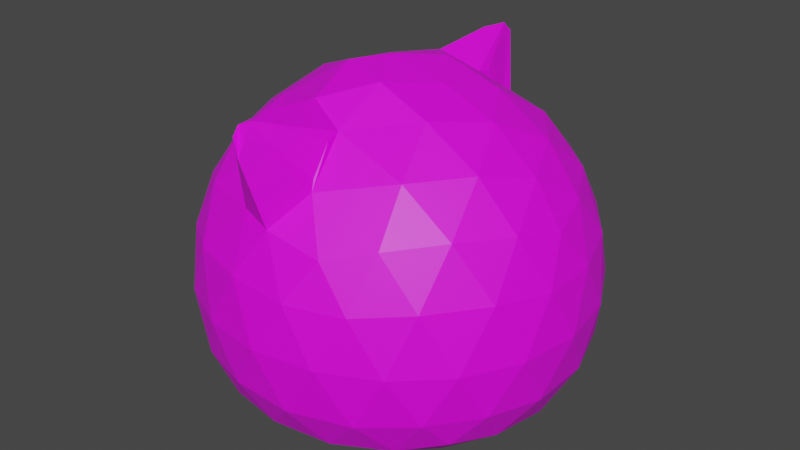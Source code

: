 # Source: Perrito.blend  (saved by Blender 2.80.75; exported with 4.5.12 LTS)
import bpy
from mathutils import Matrix  # noqa: F401  (used for matrix-valued properties, if any)

bpy.ops.wm.read_factory_settings(use_empty=True)
scene = bpy.context.scene
scene.name = 'Scene'

# ---- collections
col_collection = bpy.data.collections.new('Collection'); scene.collection.children.link(col_collection)

# ---- images (referenced by path relative to the original .blend; pixels are not part of the script)
import os
ASSET_DIR = os.environ.get("B2B_ASSET_DIR", "")  # directory of the original .blend (textures are referenced by path, not embedded)
HERE = os.path.dirname(os.path.abspath(__file__))  # packed textures are extracted next to this script under _unpacked/

def load_image(name, relpath, width, height, colorspace="sRGB"):
    """Load a texture the original file referenced (path relative to the .blend, or extracted next to this script)."""
    p = next((c for c in (os.path.join(HERE, relpath), os.path.join(ASSET_DIR, relpath)) if relpath and os.path.exists(c)), "")
    if p:
        img = bpy.data.images.load(p, check_existing=True)
        img.name = name
    else:  # same state as the original file: an image datablock whose file is absent (Cycles renders it pink)
        img = bpy.data.images.new(name, width, height)
        img.source = "FILE"
        img.filepath = "//" + (relpath or name)
    img.colorspace_settings.name = colorspace
    return img
img_material_001_base_color = load_image('Material.001 Base Color', 'Material.001 Base Color.png', 1024, 1024, 'sRGB')
img_material_001_base_color_001 = load_image('Material.001 Base Color.001', '', 1024, 1024, 'sRGB')

# ---- materials (node trees are filled in below, after node groups)
mat_material_001 = bpy.data.materials.new('Material.001')
mat_material_001.use_transparent_shadow = False

# ---- material node trees
mat_material_001.use_nodes = True; mat_material_001.node_tree.nodes.clear()
_N = mat_material_001.node_tree.nodes; _L = mat_material_001.node_tree.links
n0 = _N.new('ShaderNodeOutputMaterial'); n0.name = 'Material Output'; n0.location = (300, 300)
n1 = _N.new('ShaderNodeBsdfPrincipled'); n1.name = 'Principled BSDF'; n1.location = (10, 300)
n1.distribution = 'GGX'
n1.subsurface_method = 'BURLEY'
n1.inputs[3].default_value = 1.45
n1.inputs[27].default_value = (0.0, 0.0, 0.0, 1.0)
n1.inputs[28].default_value = 1.0
n2 = _N.new('ShaderNodeTexImage'); n2.name = 'Image Texture'; n2.location = (-280, 280)
n2.image = img_material_001_base_color
n3 = _N.new('ShaderNodeTexImage'); n3.name = 'Image Texture.001'; n3.location = (0, 0)
n3.image = img_material_001_base_color_001
_L.new(n1.outputs[0], n0.inputs[0])
_L.new(n2.outputs[0], n1.inputs[0])
n0.is_active_output = True

# ---- world
world_world = bpy.data.worlds.new('World'); scene.world = world_world
world_world.use_nodes = True; world_world.node_tree.nodes.clear()
_N = world_world.node_tree.nodes; _L = world_world.node_tree.links
n0 = _N.new('ShaderNodeOutputWorld'); n0.name = 'World Output'; n0.location = (300, 300)
n1 = _N.new('ShaderNodeBackground'); n1.name = 'Background'; n1.location = (10, 300)
n1.inputs[0].default_value = (0.05088, 0.05088, 0.05088, 1.0)
_L.new(n1.outputs[0], n0.inputs[0])
n0.is_active_output = True
world_world.color = (0.05088, 0.05088, 0.05088)
world_world.use_sun_shadow = False
world_world.sun_shadow_jitter_overblur = 0.0

# ---- meshes
me_icosphere_002 = bpy.data.meshes.new('Icosphere.002')
me_icosphere_002.from_pydata([(8.463e-17, 0.005933, 0.02245), (0.7236, -0.5254, 0.2345), (-0.2764, -0.8503, 0.2329), (-0.8944, -2.829e-05, 0.2319), (-0.2764, 0.8503, 0.2312), (0.7236, 0.5253, 0.2297), (0.2764, -0.8507, 1.134), (-0.7236, -0.5261, 1.13), (-0.7236, 0.5254, 1.131), (0.2764, 0.8506, 1.136), (0.8944, -0.0005903, 1.127), (-0.05353, 0.0, 1.727), (-0.2328, -0.7147, 0.1091), (-0.1625, -0.496, 0.0525), (-0.07761, -0.2332, 0.02245), (0.2032, -0.1422, 0.029), (0.4253, -0.3053, 0.04179), (0.6095, -0.4408, 0.1058), (0.5319, -0.681, 0.1953), (0.2629, -0.8082, 0.1783), (-0.02964, -0.8636, 0.1927), (0.8127, 0.2955, 0.1881), (0.8506, 0.0006641, 0.1749), (0.8127, -0.2946, 0.194), (0.2032, 0.1528, 0.02245), (0.4253, 0.3124, 0.02429), (0.6095, 0.4443, 0.0848), (-0.7534, 0.001805, 0.09653), (-0.5257, 0.003443, 0.03473), (-0.2511, 0.005243, 0.02244), (-0.484, -0.7158, 0.1951), (-0.6882, -0.4991, 0.1797), (-0.8311, -0.2382, 0.1935), (-0.2328, 0.7177, 0.07478), (-0.1625, 0.5035, 0.02245), (-0.07761, 0.2441, 0.02245), (-0.8311, 0.2391, 0.1887), (-0.6882, 0.5003, 0.1684), (-0.484, 0.7165, 0.1842), (-0.02964, 0.8641, 0.1836), (0.2629, 0.8091, 0.1646), (0.5319, 0.6817, 0.1844), (0.9566, -0.1488, 0.92), (0.9511, -0.3107, 0.652), (0.8607, -0.4439, 0.399), (0.8607, 0.4413, 0.4043), (0.9511, 0.3072, 0.6566), (0.9566, 0.1464, 0.9213), (0.1552, -0.9555, 0.931), (8.463e-17, -1.0, 0.6651), (-0.1552, -0.9557, 0.4047), (0.6872, -0.6824, 0.401), (0.5878, -0.8097, 0.6602), (0.436, -0.8645, 0.9288), (-0.8607, -0.4437, 0.9217), (-0.9511, -0.3107, 0.652), (-0.9566, -0.149, 0.3987), (-0.436, -0.8646, 0.4034), (-0.5878, -0.8097, 0.6602), (-0.6872, -0.6823, 0.9251), (-0.6872, 0.6811, 0.9308), (-0.5878, 0.8081, 0.6736), (-0.436, 0.8633, 0.4179), (-0.9566, 0.146, 0.4003), (-0.9511, 0.3072, 0.6566), (-0.8607, 0.4419, 0.9257), (0.436, 0.8639, 0.9357), (0.5878, 0.8081, 0.6736), (0.6872, 0.6804, 0.4106), (-0.1552, 0.9548, 0.4219), (8.463e-17, 0.9996, 0.6818), (0.1552, 0.9553, 0.9383), (0.8311, -0.2392, 1.185), (0.6882, -0.5002, 1.211), (0.484, -0.7167, 1.189), (-0.003858, -0.8642, 1.19), (-0.1864, -0.809, 1.214), (-0.5319, -0.6818, 1.188), (-0.8127, -0.2956, 1.185), (-0.8506, -0.0003878, 1.209), (-0.8127, 0.2948, 1.186), (-0.5319, 0.6816, 1.19), (-0.1864, 0.809, 1.215), (-0.003858, 0.8642, 1.191), (0.484, 0.7164, 1.19), (0.6882, 0.4998, 1.212), (0.8311, 0.2384, 1.186), (0.0872, -0.2386, 1.689), (0.07901, -0.5, 1.54), (0.1229, -0.7166, 1.347), (0.7534, -0.0001398, 1.345), (0.5257, -4.221e-06, 1.54), (0.2511, 0.0, 1.657), (-0.1861, -0.1383, 1.706), (-0.4253, -0.309, 1.54), (-0.6095, -0.4429, 1.346), (-0.1861, 0.1383, 1.667), (-0.4253, 0.309, 1.54), (-0.6095, 0.4428, 1.346), (0.0872, 0.2386, 1.689), (0.07901, 0.5, 1.54), (0.1229, 0.7166, 1.347), (0.3618, 0.2629, 1.584), (0.6382, 0.2628, 1.412), (0.4472, 0.5257, 1.413), (-0.11, 0.4385, 1.625), (-0.2481, 0.5878, 1.413), (-0.4721, 0.0, 1.585), (-0.6708, 0.1624, 1.412), (-0.6708, -0.1625, 1.412), (-0.11, -0.4385, 1.625), (-0.2481, -0.5878, 1.413), (0.3618, -0.2629, 1.584), (0.4472, -0.5257, 1.413), (0.6382, -0.2629, 1.412), (0.8618, 0.4244, 0.9518), (0.809, 0.5863, 0.665), (0.6708, 0.6876, 0.9572), (-0.1382, 0.9509, 0.9639), (-0.309, 0.9505, 0.6796), (-0.4472, 0.8503, 0.9612), (-0.9472, 0.1614, 0.9482), (-1.0, -0.001939, 0.6519), (-0.9472, -0.1635, 0.9469), (-0.4472, -0.8509, 0.9552), (-0.309, -0.9515, 0.6637), (-0.1382, -0.9512, 0.9575), (0.6708, -0.6887, 0.9519), (0.809, -0.589, 0.6557), (0.8618, -0.4262, 0.9484), (0.309, 0.9505, 0.6796), (0.4472, 0.8498, 0.3922), (0.1382, 0.9504, 0.3964), (-0.809, 0.5863, 0.665), (-0.6708, 0.687, 0.3862), (-0.8618, 0.4238, 0.38), (-0.809, -0.589, 0.6557), (-0.8618, -0.4263, 0.3756), (-0.6708, -0.6888, 0.3774), (0.309, -0.9515, 0.6637), (0.1382, -0.9513, 0.3802), (0.4472, -0.851, 0.3792), (1.0, -0.001939, 0.6519), (0.9472, -0.1637, 0.3754), (0.9472, 0.161, 0.377), (0.3618, 0.5897, 0.04695), (0.1382, 0.4294, 0.02245), (0.05279, 0.69, 0.04204), (-0.4472, 0.5277, 0.04963), (-0.3618, 0.2668, 0.02245), (-0.6382, 0.265, 0.05914), (-0.6382, -0.2604, 0.07436), (-0.3618, -0.2586, 0.03322), (-0.4472, -0.5232, 0.08199), (0.6708, 0.1647, 0.06218), (0.6708, -0.16, 0.07145), (0.4472, 0.003957, 0.0274), (0.05279, -0.6858, 0.08519), (0.1382, -0.4207, 0.02245), (0.3618, -0.5852, 0.08358), (0.08494, -0.5687, 1.52), (0.1032, -0.6832, 1.394), (0.08494, 0.5687, 1.52), (0.1032, 0.6832, 1.394), (-0.01403, 0.8524, 1.614), (-0.01403, -0.8524, 1.614), (-0.02898, 0.912, 1.626), (-0.05709, 0.9452, 1.518), (-0.09192, 0.9347, 1.608), (-0.1049, 0.89, 1.644), (-0.07722, 0.7511, 1.668), (-0.0407, 0.8739, 1.67), (-0.03322, 0.891, 1.644), (-0.03322, -0.891, 1.644), (-0.0407, -0.8739, 1.67), (-0.07722, -0.7511, 1.668), (-0.1049, -0.89, 1.644), (-0.09188, -0.9347, 1.608), (-0.05711, -0.9452, 1.518), (-0.02899, -0.912, 1.626)], [], [(0, 15, 14), (1, 17, 23), (0, 14, 29), (0, 29, 35), (0, 35, 24), (1, 23, 44), (2, 20, 50), (3, 32, 56), (4, 38, 62), (5, 41, 68), (1, 44, 51), (2, 50, 57), (3, 56, 63), (4, 62, 69), (5, 68, 45), (6, 74, 89), (7, 77, 95), (8, 80, 98), (9, 83, 101), (10, 86, 90), (92, 99, 11), (91, 102, 92), (90, 103, 91), (92, 102, 99), (102, 100, 99), (91, 103, 102), (103, 104, 102), (102, 104, 100), (104, 101, 100), (90, 86, 103), (86, 85, 103), (103, 85, 104), (85, 84, 104), (104, 84, 101), (84, 9, 101), (99, 96, 11), (100, 105, 99), (100, 101, 163, 162), (99, 105, 96), (105, 97, 96), (83, 82, 168, 167), (172, 171, 100, 162, 164), (105, 106, 97), (106, 98, 97), (170, 169, 106, 105), (169, 168, 82, 106), (173, 179, 89, 161, 165), (82, 81, 106), (106, 81, 98), (81, 8, 98), (97, 107, 96), (98, 108, 97), (96, 107, 93), (107, 94, 93), (97, 108, 107), (108, 109, 107), (107, 109, 94), (109, 95, 94), (98, 80, 108), (80, 79, 108), (108, 79, 109), (79, 78, 109), (109, 78, 95), (78, 7, 95), (93, 87, 11), (94, 110, 93), (95, 111, 94), (93, 110, 87), (110, 88, 87), (94, 111, 110), (110, 175, 174, 88), (76, 75, 178, 177), (95, 77, 111), (77, 76, 111), (111, 176, 175, 110), (179, 178, 75, 89), (88, 174, 173, 165, 160), (75, 6, 89), (87, 92, 11), (88, 112, 87), (89, 113, 88), (87, 112, 92), (112, 91, 92), (88, 113, 112), (113, 114, 112), (112, 114, 91), (114, 90, 91), (89, 74, 113), (74, 73, 113), (113, 73, 114), (73, 72, 114), (114, 72, 90), (72, 10, 90), (47, 86, 10), (46, 115, 47), (45, 116, 46), (47, 115, 86), (115, 85, 86), (46, 116, 115), (116, 117, 115), (115, 117, 85), (117, 84, 85), (45, 68, 116), (68, 67, 116), (116, 67, 117), (67, 66, 117), (117, 66, 84), (66, 9, 84), (71, 83, 9), (70, 118, 71), (69, 119, 70), (71, 118, 83), (118, 82, 83), (70, 119, 118), (119, 120, 118), (118, 120, 82), (120, 81, 82), (69, 62, 119), (62, 61, 119), (119, 61, 120), (61, 60, 120), (120, 60, 81), (60, 8, 81), (65, 80, 8), (64, 121, 65), (63, 122, 64), (65, 121, 80), (121, 79, 80), (64, 122, 121), (122, 123, 121), (121, 123, 79), (123, 78, 79), (63, 56, 122), (56, 55, 122), (122, 55, 123), (55, 54, 123), (123, 54, 78), (54, 7, 78), (59, 77, 7), (58, 124, 59), (57, 125, 58), (59, 124, 77), (124, 76, 77), (58, 125, 124), (125, 126, 124), (124, 126, 76), (126, 75, 76), (57, 50, 125), (50, 49, 125), (125, 49, 126), (49, 48, 126), (126, 48, 75), (48, 6, 75), (53, 74, 6), (52, 127, 53), (51, 128, 52), (53, 127, 74), (127, 73, 74), (52, 128, 127), (128, 129, 127), (127, 129, 73), (129, 72, 73), (51, 44, 128), (44, 43, 128), (128, 43, 129), (43, 42, 129), (129, 42, 72), (42, 10, 72), (66, 71, 9), (67, 130, 66), (68, 131, 67), (66, 130, 71), (130, 70, 71), (67, 131, 130), (131, 132, 130), (130, 132, 70), (132, 69, 70), (68, 41, 131), (41, 40, 131), (131, 40, 132), (40, 39, 132), (132, 39, 69), (39, 4, 69), (60, 65, 8), (61, 133, 60), (62, 134, 61), (60, 133, 65), (133, 64, 65), (61, 134, 133), (134, 135, 133), (133, 135, 64), (135, 63, 64), (62, 38, 134), (38, 37, 134), (134, 37, 135), (37, 36, 135), (135, 36, 63), (36, 3, 63), (54, 59, 7), (55, 136, 54), (56, 137, 55), (54, 136, 59), (136, 58, 59), (55, 137, 136), (137, 138, 136), (136, 138, 58), (138, 57, 58), (56, 32, 137), (32, 31, 137), (137, 31, 138), (31, 30, 138), (138, 30, 57), (30, 2, 57), (48, 53, 6), (49, 139, 48), (50, 140, 49), (48, 139, 53), (139, 52, 53), (49, 140, 139), (140, 141, 139), (139, 141, 52), (141, 51, 52), (50, 20, 140), (20, 19, 140), (140, 19, 141), (19, 18, 141), (141, 18, 51), (18, 1, 51), (42, 47, 10), (43, 142, 42), (44, 143, 43), (42, 142, 47), (142, 46, 47), (43, 143, 142), (143, 144, 142), (142, 144, 46), (144, 45, 46), (44, 23, 143), (23, 22, 143), (143, 22, 144), (22, 21, 144), (144, 21, 45), (21, 5, 45), (26, 41, 5), (25, 145, 26), (24, 146, 25), (26, 145, 41), (145, 40, 41), (25, 146, 145), (146, 147, 145), (145, 147, 40), (147, 39, 40), (24, 35, 146), (35, 34, 146), (146, 34, 147), (34, 33, 147), (147, 33, 39), (33, 4, 39), (33, 38, 4), (34, 148, 33), (35, 149, 34), (33, 148, 38), (148, 37, 38), (34, 149, 148), (149, 150, 148), (148, 150, 37), (150, 36, 37), (35, 29, 149), (29, 28, 149), (149, 28, 150), (28, 27, 150), (150, 27, 36), (27, 3, 36), (27, 32, 3), (28, 151, 27), (29, 152, 28), (27, 151, 32), (151, 31, 32), (28, 152, 151), (152, 153, 151), (151, 153, 31), (153, 30, 31), (29, 14, 152), (14, 13, 152), (152, 13, 153), (13, 12, 153), (153, 12, 30), (12, 2, 30), (21, 26, 5), (22, 154, 21), (23, 155, 22), (21, 154, 26), (154, 25, 26), (22, 155, 154), (155, 156, 154), (154, 156, 25), (156, 24, 25), (23, 17, 155), (17, 16, 155), (155, 16, 156), (16, 15, 156), (156, 15, 24), (15, 0, 24), (12, 20, 2), (13, 157, 12), (14, 158, 13), (12, 157, 20), (157, 19, 20), (13, 158, 157), (158, 159, 157), (157, 159, 19), (159, 18, 19), (14, 15, 158), (15, 16, 158), (158, 16, 159), (16, 17, 159), (159, 17, 18), (17, 1, 18), (96, 93, 11), (163, 164, 162), (165, 161, 160), (100, 171, 170, 105), (111, 76, 177, 176), (101, 83, 167, 166), (89, 88, 160, 161), (166, 167, 168, 169, 170, 171, 172), (173, 174, 175, 176, 177, 178, 179), (101, 166, 172, 164, 163)])
_uv = me_icosphere_002.uv_layers.new(name='UVMap')
_uv.uv.foreach_set('vector', [0.8182, 0.0, 0.7955, 0.03937, 0.8409, 0.03937, 0.7273, 0.1575, 0.7045, 0.1181, 0.6818, 0.1575, 0.09091, 0.0, 0.06818, 0.03937, 0.1136, 0.03937, 0.2727, 0.0, 0.25, 0.03937, 0.2955, 0.03937, 0.4545, 0.0, 0.4318, 0.03937, 0.4773, 0.03937, 0.7273, 0.1575, 0.6818, 0.1575, 0.7045, 0.1968, 0.9091, 0.1575, 0.8636, 0.1575, 0.8864, 0.1968, 0.1818, 0.1575, 0.1364, 0.1575, 0.1591, 0.1968, 0.3636, 0.1575, 0.3182, 0.1575, 0.3409, 0.1968, 0.5455, 0.1575, 0.5, 0.1575, 0.5227, 0.1968, 0.7273, 0.1575, 0.7045, 0.1968, 0.75, 0.1968, 0.9091, 0.1575, 0.8864, 0.1968, 0.9318, 0.1968, 0.1818, 0.1575, 0.1591, 0.1968, 0.2045, 0.1968, 0.3636, 0.1575, 0.3409, 0.1968, 0.3864, 0.1968, 0.5455, 0.1575, 0.5227, 0.1968, 0.5682, 0.1968, 0.8182, 0.3149, 0.7727, 0.3149, 0.7955, 0.3543, 1.0, 0.3149, 0.9545, 0.3149, 0.9773, 0.3543, 0.2727, 0.3149, 0.2273, 0.3149, 0.25, 0.3543, 0.4545, 0.3149, 0.4091, 0.3149, 0.4318, 0.3543, 0.6364, 0.3149, 0.5909, 0.3149, 0.6136, 0.3543, 0.5682, 0.433, 0.5227, 0.433, 0.5455, 0.4724, 0.5909, 0.3937, 0.5455, 0.3937, 0.5682, 0.433, 0.6136, 0.3543, 0.5682, 0.3543, 0.5909, 0.3937, 0.5682, 0.433, 0.5455, 0.3937, 0.5227, 0.433, 0.5455, 0.3937, 0.5, 0.3937, 0.5227, 0.433, 0.5909, 0.3937, 0.5682, 0.3543, 0.5455, 0.3937, 0.5682, 0.3543, 0.5227, 0.3543, 0.5455, 0.3937, 0.5455, 0.3937, 0.5227, 0.3543, 0.5, 0.3937, 0.5227, 0.3543, 0.4773, 0.3543, 0.5, 0.3937, 0.6136, 0.3543, 0.5909, 0.3149, 0.5682, 0.3543, 0.5909, 0.3149, 0.5455, 0.3149, 0.5682, 0.3543, 0.5682, 0.3543, 0.5455, 0.3149, 0.5227, 0.3543, 0.5455, 0.3149, 0.5, 0.3149, 0.5227, 0.3543, 0.5227, 0.3543, 0.5, 0.3149, 0.4773, 0.3543, 0.5, 0.3149, 0.4545, 0.3149, 0.4773, 0.3543, 0.3864, 0.433, 0.3409, 0.433, 0.3636, 0.4724, 0.4091, 0.3937, 0.3636, 0.3937, 0.3864, 0.433, 0.5, 0.3937, 0.4773, 0.3543, 0.4773, 0.3543, 0.5, 0.3937, 0.3864, 0.433, 0.3636, 0.3937, 0.3409, 0.433, 0.3636, 0.3937, 0.3182, 0.3937, 0.3409, 0.433, 0.4091, 0.3149, 0.3636, 0.3149, 0.382, 0.3468, 0.3907, 0.3468, 0.3864, 0.3543, 0.3908, 0.362, 0.4091, 0.3937, 0.4091, 0.3937, 0.3864, 0.3543, 0.3636, 0.3937, 0.3409, 0.3543, 0.3182, 0.3937, 0.3409, 0.3543, 0.2955, 0.3543, 0.3182, 0.3937, 0.3821, 0.3617, 0.3774, 0.3543, 0.3409, 0.3543, 0.3636, 0.3937, 0.3774, 0.3543, 0.382, 0.3468, 0.3636, 0.3149, 0.3409, 0.3543, 0.8864, 0.3543, 0.8768, 0.3543, 0.8409, 0.3543, 0.8409, 0.3543, 0.8864, 0.3543, 0.3636, 0.3149, 0.3182, 0.3149, 0.3409, 0.3543, 0.3409, 0.3543, 0.3182, 0.3149, 0.2955, 0.3543, 0.3182, 0.3149, 0.2727, 0.3149, 0.2955, 0.3543, 0.2273, 0.3937, 0.1818, 0.3937, 0.2045, 0.433, 0.25, 0.3543, 0.2045, 0.3543, 0.2273, 0.3937, 0.2045, 0.433, 0.1818, 0.3937, 0.1591, 0.433, 0.1818, 0.3937, 0.1364, 0.3937, 0.1591, 0.433, 0.2273, 0.3937, 0.2045, 0.3543, 0.1818, 0.3937, 0.2045, 0.3543, 0.1591, 0.3543, 0.1818, 0.3937, 0.1818, 0.3937, 0.1591, 0.3543, 0.1364, 0.3937, 0.1591, 0.3543, 0.1136, 0.3543, 0.1364, 0.3937, 0.25, 0.3543, 0.2273, 0.3149, 0.2045, 0.3543, 0.2273, 0.3149, 0.1818, 0.3149, 0.2045, 0.3543, 0.2045, 0.3543, 0.1818, 0.3149, 0.1591, 0.3543, 0.1818, 0.3149, 0.1364, 0.3149, 0.1591, 0.3543, 0.1591, 0.3543, 0.1364, 0.3149, 0.1136, 0.3543, 0.1364, 0.3149, 0.09091, 0.3149, 0.1136, 0.3543, 0.9318, 0.433, 0.8864, 0.433, 0.9091, 0.4724, 0.9545, 0.3937, 0.9091, 0.3937, 0.9318, 0.433, 0.9773, 0.3543, 0.9318, 0.3543, 0.9545, 0.3937, 0.9318, 0.433, 0.9091, 0.3937, 0.8864, 0.433, 0.9091, 0.3937, 0.8636, 0.3937, 0.8864, 0.433, 0.9545, 0.3937, 0.9318, 0.3543, 0.9091, 0.3937, 0.9091, 0.3937, 0.8906, 0.3617, 0.8819, 0.362, 0.8636, 0.3937, 0.9091, 0.3149, 0.8636, 0.3149, 0.882, 0.3468, 0.8907, 0.3468, 0.9773, 0.3543, 0.9545, 0.3149, 0.9318, 0.3543, 0.9545, 0.3149, 0.9091, 0.3149, 0.9318, 0.3543, 0.9318, 0.3543, 0.8953, 0.3543, 0.8906, 0.3617, 0.9091, 0.3937, 0.8768, 0.3543, 0.882, 0.3468, 0.8636, 0.3149, 0.8409, 0.3543, 0.8636, 0.3937, 0.8819, 0.362, 0.8864, 0.3543, 0.8864, 0.3543, 0.8636, 0.3937, 0.8636, 0.3149, 0.8182, 0.3149, 0.8409, 0.3543, 0.75, 0.433, 0.7045, 0.433, 0.7273, 0.4724, 0.7727, 0.3937, 0.7273, 0.3937, 0.75, 0.433, 0.7955, 0.3543, 0.75, 0.3543, 0.7727, 0.3937, 0.75, 0.433, 0.7273, 0.3937, 0.7045, 0.433, 0.7273, 0.3937, 0.6818, 0.3937, 0.7045, 0.433, 0.7727, 0.3937, 0.75, 0.3543, 0.7273, 0.3937, 0.75, 0.3543, 0.7045, 0.3543, 0.7273, 0.3937, 0.7273, 0.3937, 0.7045, 0.3543, 0.6818, 0.3937, 0.7045, 0.3543, 0.6591, 0.3543, 0.6818, 0.3937, 0.7955, 0.3543, 0.7727, 0.3149, 0.75, 0.3543, 0.7727, 0.3149, 0.7273, 0.3149, 0.75, 0.3543, 0.75, 0.3543, 0.7273, 0.3149, 0.7045, 0.3543, 0.7273, 0.3149, 0.6818, 0.3149, 0.7045, 0.3543, 0.7045, 0.3543, 0.6818, 0.3149, 0.6591, 0.3543, 0.6818, 0.3149, 0.6364, 0.3149, 0.6591, 0.3543, 0.6136, 0.2756, 0.5909, 0.3149, 0.6364, 0.3149, 0.5909, 0.2362, 0.5682, 0.2756, 0.6136, 0.2756, 0.5682, 0.1968, 0.5455, 0.2362, 0.5909, 0.2362, 0.6136, 0.2756, 0.5682, 0.2756, 0.5909, 0.3149, 0.5682, 0.2756, 0.5455, 0.3149, 0.5909, 0.3149, 0.5909, 0.2362, 0.5455, 0.2362, 0.5682, 0.2756, 0.5455, 0.2362, 0.5227, 0.2756, 0.5682, 0.2756, 0.5682, 0.2756, 0.5227, 0.2756, 0.5455, 0.3149, 0.5227, 0.2756, 0.5, 0.3149, 0.5455, 0.3149, 0.5682, 0.1968, 0.5227, 0.1968, 0.5455, 0.2362, 0.5227, 0.1968, 0.5, 0.2362, 0.5455, 0.2362, 0.5455, 0.2362, 0.5, 0.2362, 0.5227, 0.2756, 0.5, 0.2362, 0.4773, 0.2756, 0.5227, 0.2756, 0.5227, 0.2756, 0.4773, 0.2756, 0.5, 0.3149, 0.4773, 0.2756, 0.4545, 0.3149, 0.5, 0.3149, 0.4318, 0.2756, 0.4091, 0.3149, 0.4545, 0.3149, 0.4091, 0.2362, 0.3864, 0.2756, 0.4318, 0.2756, 0.3864, 0.1968, 0.3636, 0.2362, 0.4091, 0.2362, 0.4318, 0.2756, 0.3864, 0.2756, 0.4091, 0.3149, 0.3864, 0.2756, 0.3636, 0.3149, 0.4091, 0.3149, 0.4091, 0.2362, 0.3636, 0.2362, 0.3864, 0.2756, 0.3636, 0.2362, 0.3409, 0.2756, 0.3864, 0.2756, 0.3864, 0.2756, 0.3409, 0.2756, 0.3636, 0.3149, 0.3409, 0.2756, 0.3182, 0.3149, 0.3636, 0.3149, 0.3864, 0.1968, 0.3409, 0.1968, 0.3636, 0.2362, 0.3409, 0.1968, 0.3182, 0.2362, 0.3636, 0.2362, 0.3636, 0.2362, 0.3182, 0.2362, 0.3409, 0.2756, 0.3182, 0.2362, 0.2955, 0.2756, 0.3409, 0.2756, 0.3409, 0.2756, 0.2955, 0.2756, 0.3182, 0.3149, 0.2955, 0.2756, 0.2727, 0.3149, 0.3182, 0.3149, 0.25, 0.2756, 0.2273, 0.3149, 0.2727, 0.3149, 0.2273, 0.2362, 0.2045, 0.2756, 0.25, 0.2756, 0.2045, 0.1968, 0.1818, 0.2362, 0.2273, 0.2362, 0.25, 0.2756, 0.2045, 0.2756, 0.2273, 0.3149, 0.2045, 0.2756, 0.1818, 0.3149, 0.2273, 0.3149, 0.2273, 0.2362, 0.1818, 0.2362, 0.2045, 0.2756, 0.1818, 0.2362, 0.1591, 0.2756, 0.2045, 0.2756, 0.2045, 0.2756, 0.1591, 0.2756, 0.1818, 0.3149, 0.1591, 0.2756, 0.1364, 0.3149, 0.1818, 0.3149, 0.2045, 0.1968, 0.1591, 0.1968, 0.1818, 0.2362, 0.1591, 0.1968, 0.1364, 0.2362, 0.1818, 0.2362, 0.1818, 0.2362, 0.1364, 0.2362, 0.1591, 0.2756, 0.1364, 0.2362, 0.1136, 0.2756, 0.1591, 0.2756, 0.1591, 0.2756, 0.1136, 0.2756, 0.1364, 0.3149, 0.1136, 0.2756, 0.09091, 0.3149, 0.1364, 0.3149, 0.9773, 0.2756, 0.9545, 0.3149, 1.0, 0.3149, 0.9545, 0.2362, 0.9318, 0.2756, 0.9773, 0.2756, 0.9318, 0.1968, 0.9091, 0.2362, 0.9545, 0.2362, 0.9773, 0.2756, 0.9318, 0.2756, 0.9545, 0.3149, 0.9318, 0.2756, 0.9091, 0.3149, 0.9545, 0.3149, 0.9545, 0.2362, 0.9091, 0.2362, 0.9318, 0.2756, 0.9091, 0.2362, 0.8864, 0.2756, 0.9318, 0.2756, 0.9318, 0.2756, 0.8864, 0.2756, 0.9091, 0.3149, 0.8864, 0.2756, 0.8636, 0.3149, 0.9091, 0.3149, 0.9318, 0.1968, 0.8864, 0.1968, 0.9091, 0.2362, 0.8864, 0.1968, 0.8636, 0.2362, 0.9091, 0.2362, 0.9091, 0.2362, 0.8636, 0.2362, 0.8864, 0.2756, 0.8636, 0.2362, 0.8409, 0.2756, 0.8864, 0.2756, 0.8864, 0.2756, 0.8409, 0.2756, 0.8636, 0.3149, 0.8409, 0.2756, 0.8182, 0.3149, 0.8636, 0.3149, 0.7955, 0.2756, 0.7727, 0.3149, 0.8182, 0.3149, 0.7727, 0.2362, 0.75, 0.2756, 0.7955, 0.2756, 0.75, 0.1968, 0.7273, 0.2362, 0.7727, 0.2362, 0.7955, 0.2756, 0.75, 0.2756, 0.7727, 0.3149, 0.75, 0.2756, 0.7273, 0.3149, 0.7727, 0.3149, 0.7727, 0.2362, 0.7273, 0.2362, 0.75, 0.2756, 0.7273, 0.2362, 0.7045, 0.2756, 0.75, 0.2756, 0.75, 0.2756, 0.7045, 0.2756, 0.7273, 0.3149, 0.7045, 0.2756, 0.6818, 0.3149, 0.7273, 0.3149, 0.75, 0.1968, 0.7045, 0.1968, 0.7273, 0.2362, 0.7045, 0.1968, 0.6818, 0.2362, 0.7273, 0.2362, 0.7273, 0.2362, 0.6818, 0.2362, 0.7045, 0.2756, 0.6818, 0.2362, 0.6591, 0.2756, 0.7045, 0.2756, 0.7045, 0.2756, 0.6591, 0.2756, 0.6818, 0.3149, 0.6591, 0.2756, 0.6364, 0.3149, 0.6818, 0.3149, 0.4773, 0.2756, 0.4318, 0.2756, 0.4545, 0.3149, 0.5, 0.2362, 0.4545, 0.2362, 0.4773, 0.2756, 0.5227, 0.1968, 0.4773, 0.1968, 0.5, 0.2362, 0.4773, 0.2756, 0.4545, 0.2362, 0.4318, 0.2756, 0.4545, 0.2362, 0.4091, 0.2362, 0.4318, 0.2756, 0.5, 0.2362, 0.4773, 0.1968, 0.4545, 0.2362, 0.4773, 0.1968, 0.4318, 0.1968, 0.4545, 0.2362, 0.4545, 0.2362, 0.4318, 0.1968, 0.4091, 0.2362, 0.4318, 0.1968, 0.3864, 0.1968, 0.4091, 0.2362, 0.5227, 0.1968, 0.5, 0.1575, 0.4773, 0.1968, 0.5, 0.1575, 0.4545, 0.1575, 0.4773, 0.1968, 0.4773, 0.1968, 0.4545, 0.1575, 0.4318, 0.1968, 0.4545, 0.1575, 0.4091, 0.1575, 0.4318, 0.1968, 0.4318, 0.1968, 0.4091, 0.1575, 0.3864, 0.1968, 0.4091, 0.1575, 0.3636, 0.1575, 0.3864, 0.1968, 0.2955, 0.2756, 0.25, 0.2756, 0.2727, 0.3149, 0.3182, 0.2362, 0.2727, 0.2362, 0.2955, 0.2756, 0.3409, 0.1968, 0.2955, 0.1968, 0.3182, 0.2362, 0.2955, 0.2756, 0.2727, 0.2362, 0.25, 0.2756, 0.2727, 0.2362, 0.2273, 0.2362, 0.25, 0.2756, 0.3182, 0.2362, 0.2955, 0.1968, 0.2727, 0.2362, 0.2955, 0.1968, 0.25, 0.1968, 0.2727, 0.2362, 0.2727, 0.2362, 0.25, 0.1968, 0.2273, 0.2362, 0.25, 0.1968, 0.2045, 0.1968, 0.2273, 0.2362, 0.3409, 0.1968, 0.3182, 0.1575, 0.2955, 0.1968, 0.3182, 0.1575, 0.2727, 0.1575, 0.2955, 0.1968, 0.2955, 0.1968, 0.2727, 0.1575, 0.25, 0.1968, 0.2727, 0.1575, 0.2273, 0.1575, 0.25, 0.1968, 0.25, 0.1968, 0.2273, 0.1575, 0.2045, 0.1968, 0.2273, 0.1575, 0.1818, 0.1575, 0.2045, 0.1968, 0.1136, 0.2756, 0.06818, 0.2756, 0.09091, 0.3149, 0.1364, 0.2362, 0.09091, 0.2362, 0.1136, 0.2756, 0.1591, 0.1968, 0.1136, 0.1968, 0.1364, 0.2362, 0.1136, 0.2756, 0.09091, 0.2362, 0.06818, 0.2756, 0.09091, 0.2362, 0.04545, 0.2362, 0.06818, 0.2756, 0.1364, 0.2362, 0.1136, 0.1968, 0.09091, 0.2362, 0.1136, 0.1968, 0.06818, 0.1968, 0.09091, 0.2362, 0.09091, 0.2362, 0.06818, 0.1968, 0.04545, 0.2362, 0.06818, 0.1968, 0.02273, 0.1968, 0.04545, 0.2362, 0.1591, 0.1968, 0.1364, 0.1575, 0.1136, 0.1968, 0.1364, 0.1575, 0.09091, 0.1575, 0.1136, 0.1968, 0.1136, 0.1968, 0.09091, 0.1575, 0.06818, 0.1968, 0.09091, 0.1575, 0.04545, 0.1575, 0.06818, 0.1968, 0.06818, 0.1968, 0.04545, 0.1575, 0.02273, 0.1968, 0.04545, 0.1575, 0.0, 0.1575, 0.02273, 0.1968, 0.8409, 0.2756, 0.7955, 0.2756, 0.8182, 0.3149, 0.8636, 0.2362, 0.8182, 0.2362, 0.8409, 0.2756, 0.8864, 0.1968, 0.8409, 0.1968, 0.8636, 0.2362, 0.8409, 0.2756, 0.8182, 0.2362, 0.7955, 0.2756, 0.8182, 0.2362, 0.7727, 0.2362, 0.7955, 0.2756, 0.8636, 0.2362, 0.8409, 0.1968, 0.8182, 0.2362, 0.8409, 0.1968, 0.7955, 0.1968, 0.8182, 0.2362, 0.8182, 0.2362, 0.7955, 0.1968, 0.7727, 0.2362, 0.7955, 0.1968, 0.75, 0.1968, 0.7727, 0.2362, 0.8864, 0.1968, 0.8636, 0.1575, 0.8409, 0.1968, 0.8636, 0.1575, 0.8182, 0.1575, 0.8409, 0.1968, 0.8409, 0.1968, 0.8182, 0.1575, 0.7955, 0.1968, 0.8182, 0.1575, 0.7727, 0.1575, 0.7955, 0.1968, 0.7955, 0.1968, 0.7727, 0.1575, 0.75, 0.1968, 0.7727, 0.1575, 0.7273, 0.1575, 0.75, 0.1968, 0.6591, 0.2756, 0.6136, 0.2756, 0.6364, 0.3149, 0.6818, 0.2362, 0.6364, 0.2362, 0.6591, 0.2756, 0.7045, 0.1968, 0.6591, 0.1968, 0.6818, 0.2362, 0.6591, 0.2756, 0.6364, 0.2362, 0.6136, 0.2756, 0.6364, 0.2362, 0.5909, 0.2362, 0.6136, 0.2756, 0.6818, 0.2362, 0.6591, 0.1968, 0.6364, 0.2362, 0.6591, 0.1968, 0.6136, 0.1968, 0.6364, 0.2362, 0.6364, 0.2362, 0.6136, 0.1968, 0.5909, 0.2362, 0.6136, 0.1968, 0.5682, 0.1968, 0.5909, 0.2362, 0.7045, 0.1968, 0.6818, 0.1575, 0.6591, 0.1968, 0.6818, 0.1575, 0.6364, 0.1575, 0.6591, 0.1968, 0.6591, 0.1968, 0.6364, 0.1575, 0.6136, 0.1968, 0.6364, 0.1575, 0.5909, 0.1575, 0.6136, 0.1968, 0.6136, 0.1968, 0.5909, 0.1575, 0.5682, 0.1968, 0.5909, 0.1575, 0.5455, 0.1575, 0.5682, 0.1968, 0.5227, 0.1181, 0.5, 0.1575, 0.5455, 0.1575, 0.5, 0.07873, 0.4773, 0.1181, 0.5227, 0.1181, 0.4773, 0.03937, 0.4545, 0.07873, 0.5, 0.07873, 0.5227, 0.1181, 0.4773, 0.1181, 0.5, 0.1575, 0.4773, 0.1181, 0.4545, 0.1575, 0.5, 0.1575, 0.5, 0.07873, 0.4545, 0.07873, 0.4773, 0.1181, 0.4545, 0.07873, 0.4318, 0.1181, 0.4773, 0.1181, 0.4773, 0.1181, 0.4318, 0.1181, 0.4545, 0.1575, 0.4318, 0.1181, 0.4091, 0.1575, 0.4545, 0.1575, 0.4773, 0.03937, 0.4318, 0.03937, 0.4545, 0.07873, 0.4318, 0.03937, 0.4091, 0.07873, 0.4545, 0.07873, 0.4545, 0.07873, 0.4091, 0.07873, 0.4318, 0.1181, 0.4091, 0.07873, 0.3864, 0.1181, 0.4318, 0.1181, 0.4318, 0.1181, 0.3864, 0.1181, 0.4091, 0.1575, 0.3864, 0.1181, 0.3636, 0.1575, 0.4091, 0.1575, 0.3409, 0.1181, 0.3182, 0.1575, 0.3636, 0.1575, 0.3182, 0.07873, 0.2955, 0.1181, 0.3409, 0.1181, 0.2955, 0.03937, 0.2727, 0.07873, 0.3182, 0.07873, 0.3409, 0.1181, 0.2955, 0.1181, 0.3182, 0.1575, 0.2955, 0.1181, 0.2727, 0.1575, 0.3182, 0.1575, 0.3182, 0.07873, 0.2727, 0.07873, 0.2955, 0.1181, 0.2727, 0.07873, 0.25, 0.1181, 0.2955, 0.1181, 0.2955, 0.1181, 0.25, 0.1181, 0.2727, 0.1575, 0.25, 0.1181, 0.2273, 0.1575, 0.2727, 0.1575, 0.2955, 0.03937, 0.25, 0.03937, 0.2727, 0.07873, 0.25, 0.03937, 0.2273, 0.07873, 0.2727, 0.07873, 0.2727, 0.07873, 0.2273, 0.07873, 0.25, 0.1181, 0.2273, 0.07873, 0.2045, 0.1181, 0.25, 0.1181, 0.25, 0.1181, 0.2045, 0.1181, 0.2273, 0.1575, 0.2045, 0.1181, 0.1818, 0.1575, 0.2273, 0.1575, 0.1591, 0.1181, 0.1364, 0.1575, 0.1818, 0.1575, 0.1364, 0.07873, 0.1136, 0.1181, 0.1591, 0.1181, 0.1136, 0.03937, 0.09091, 0.07873, 0.1364, 0.07873, 0.1591, 0.1181, 0.1136, 0.1181, 0.1364, 0.1575, 0.1136, 0.1181, 0.09091, 0.1575, 0.1364, 0.1575, 0.1364, 0.07873, 0.09091, 0.07873, 0.1136, 0.1181, 0.09091, 0.07873, 0.06818, 0.1181, 0.1136, 0.1181, 0.1136, 0.1181, 0.06818, 0.1181, 0.09091, 0.1575, 0.06818, 0.1181, 0.04545, 0.1575, 0.09091, 0.1575, 0.1136, 0.03937, 0.06818, 0.03937, 0.09091, 0.07873, 0.06818, 0.03937, 0.04545, 0.07873, 0.09091, 0.07873, 0.09091, 0.07873, 0.04545, 0.07873, 0.06818, 0.1181, 0.04545, 0.07873, 0.02273, 0.1181, 0.06818, 0.1181, 0.06818, 0.1181, 0.02273, 0.1181, 0.04545, 0.1575, 0.02273, 0.1181, 0.0, 0.1575, 0.04545, 0.1575, 0.5909, 0.1575, 0.5682, 0.1181, 0.5455, 0.1575, 0.6364, 0.1575, 0.6136, 0.1181, 0.5909, 0.1575, 0.6818, 0.1575, 0.6591, 0.1181, 0.6364, 0.1575, 0.5909, 0.1575, 0.6136, 0.1181, 0.5682, 0.1181, 0.6136, 0.1181, 0.5909, 0.07873, 0.5682, 0.1181, 0.6364, 0.1575, 0.6591, 0.1181, 0.6136, 0.1181, 0.6591, 0.1181, 0.6364, 0.07873, 0.6136, 0.1181, 0.6136, 0.1181, 0.6364, 0.07873, 0.5909, 0.07873, 0.6364, 0.07873, 0.6136, 0.03937, 0.5909, 0.07873, 0.6818, 0.1575, 0.7045, 0.1181, 0.6591, 0.1181, 0.7045, 0.1181, 0.6818, 0.07873, 0.6591, 0.1181, 0.6591, 0.1181, 0.6818, 0.07873, 0.6364, 0.07873, 0.6818, 0.07873, 0.6591, 0.03937, 0.6364, 0.07873, 0.6364, 0.07873, 0.6591, 0.03937, 0.6136, 0.03937, 0.6591, 0.03937, 0.6364, 0.0, 0.6136, 0.03937, 0.8864, 0.1181, 0.8636, 0.1575, 0.9091, 0.1575, 0.8636, 0.07873, 0.8409, 0.1181, 0.8864, 0.1181, 0.8409, 0.03937, 0.8182, 0.07873, 0.8636, 0.07873, 0.8864, 0.1181, 0.8409, 0.1181, 0.8636, 0.1575, 0.8409, 0.1181, 0.8182, 0.1575, 0.8636, 0.1575, 0.8636, 0.07873, 0.8182, 0.07873, 0.8409, 0.1181, 0.8182, 0.07873, 0.7955, 0.1181, 0.8409, 0.1181, 0.8409, 0.1181, 0.7955, 0.1181, 0.8182, 0.1575, 0.7955, 0.1181, 0.7727, 0.1575, 0.8182, 0.1575, 0.8409, 0.03937, 0.7955, 0.03937, 0.8182, 0.07873, 0.7955, 0.03937, 0.7727, 0.07873, 0.8182, 0.07873, 0.8182, 0.07873, 0.7727, 0.07873, 0.7955, 0.1181, 0.7727, 0.07873, 0.75, 0.1181, 0.7955, 0.1181, 0.7955, 0.1181, 0.75, 0.1181, 0.7727, 0.1575, 0.75, 0.1181, 0.7273, 0.1575, 0.7727, 0.1575, 0.2045, 0.433, 0.1591, 0.433, 0.1818, 0.4724, 0.4318, 0.3543, 0.3864, 0.3543, 0.4091, 0.3937, 0.8864, 0.3543, 0.8409, 0.3543, 0.8636, 0.3937, 0.4091, 0.3937, 0.3908, 0.362, 0.3821, 0.3617, 0.3636, 0.3937, 0.9318, 0.3543, 0.9091, 0.3149, 0.8907, 0.3468, 0.8953, 0.3543, 0.4318, 0.3543, 0.4091, 0.3149, 0.3907, 0.3468, 0.396, 0.3543, 0.7955, 0.3543, 0.7727, 0.3937, 0.7727, 0.3937, 0.7955, 0.3543, 0.396, 0.3543, 0.3907, 0.3468, 0.382, 0.3468, 0.3774, 0.3543, 0.3821, 0.3617, 0.3908, 0.362, 0.3864, 0.3543, 0.8864, 0.3543, 0.8819, 0.362, 0.8906, 0.3617, 0.8953, 0.3543, 0.8907, 0.3468, 0.882, 0.3468, 0.8768, 0.3543, 0.4318, 0.3543, 0.396, 0.3543, 0.3864, 0.3543, 0.3864, 0.3543, 0.4318, 0.3543])
me_icosphere_002.materials.append(mat_material_001)
me_icosphere_002.use_remesh_preserve_volume = False
me_icosphere_002.use_remesh_preserve_attributes = False
me_icosphere_002.use_mirror_vertex_groups = False
me_icosphere_002.use_paint_bone_selection = False
me_icosphere_002.use_paint_mask = True
me_icosphere_002.update()

# ---- objects
ob_icosphere = bpy.data.objects.new('Icosphere', me_icosphere_002)

# ---- transforms, parenting, visibility, modifiers, constraints
ob_icosphere.location = (-6.347e-17, 0.0, 0.0)
ob_icosphere.lineart.crease_threshold = 0.0

# ---- collection membership
col_collection.objects.link(ob_icosphere)

# ---- scene / render settings (as saved in the file)
scene.frame_start = 0; scene.frame_end = 20; scene.frame_set(20)
scene.render.engine = 'BLENDER_EEVEE_NEXT'
scene.cycles.use_denoising = False
scene.cycles.samples = 128
scene.cycles.sampling_pattern = 'TABULATED_SOBOL'
scene.cycles.use_adaptive_sampling = False
scene.cycles.use_light_tree = False
scene.view_settings.view_transform = 'Filmic'
bpy.context.view_layer.update()

# ---- added for rendering (the .blend has no active camera and no usable light): camera, sun
cam_auto = bpy.data.cameras.new('AutoCamera')
cam_auto.lens = 50.0
cam_auto.sensor_width = 36.0
cam_auto.clip_end = 1000.0
ob_auto_camera = bpy.data.objects.new('AutoCamera', cam_auto)
scene.collection.objects.link(ob_auto_camera)
ob_auto_camera.location = (3.05544, -3.66687, 3.31916)
ob_auto_camera.rotation_euler = (1.09748, -7.21219e-08, 0.694738)
scene.camera = ob_auto_camera
light_auto_sun = bpy.data.lights.new('AutoSun', 'SUN')
light_auto_sun.energy = 3.0
light_auto_sun.angle = 0.0523599
ob_auto_sun = bpy.data.objects.new('AutoSun', light_auto_sun)
scene.collection.objects.link(ob_auto_sun)
ob_auto_sun.rotation_euler = (0.872665, 0.174533, 0.523599)
bpy.context.view_layer.update()
